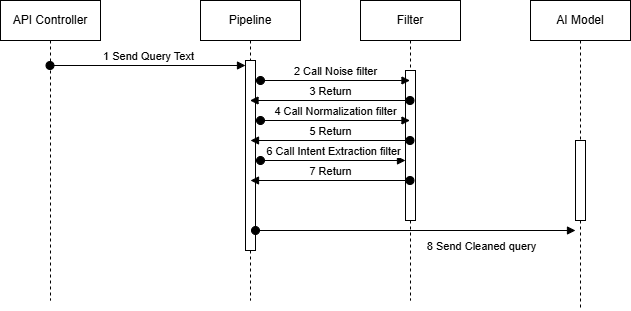

The diagram above was exported from draw.io. Its source (the exported page's mxGraphModel, read from the mxfile embedded in the PNG):
<mxGraphModel dx="1426" dy="829" grid="1" gridSize="10" guides="1" tooltips="1" connect="1" arrows="1" fold="1" page="1" pageScale="1" pageWidth="850" pageHeight="1100" math="0" shadow="0">
  <root>
    <mxCell id="0" />
    <mxCell id="1" parent="0" />
    <mxCell id="jtxEuzQoTm6F0BaRjxU0-1" parent="1" style="shape=umlLifeline;perimeter=lifelinePerimeter;whiteSpace=wrap;html=1;container=1;dropTarget=0;collapsible=0;recursiveResize=0;outlineConnect=0;portConstraint=eastwest;newEdgeStyle={&quot;curved&quot;:0,&quot;rounded&quot;:0};" value="API Controller" vertex="1">
      <mxGeometry height="300" width="100" x="90" y="130" as="geometry" />
    </mxCell>
    <mxCell id="jtxEuzQoTm6F0BaRjxU0-2" parent="1" style="shape=umlLifeline;perimeter=lifelinePerimeter;whiteSpace=wrap;html=1;container=1;dropTarget=0;collapsible=0;recursiveResize=0;outlineConnect=0;portConstraint=eastwest;newEdgeStyle={&quot;curved&quot;:0,&quot;rounded&quot;:0};" value="Pipeline" vertex="1">
      <mxGeometry height="300" width="100" x="290" y="130" as="geometry" />
    </mxCell>
    <mxCell id="jtxEuzQoTm6F0BaRjxU0-4" parent="jtxEuzQoTm6F0BaRjxU0-2" style="html=1;points=[[0,0,0,0,5],[0,1,0,0,-5],[1,0,0,0,5],[1,1,0,0,-5]];perimeter=orthogonalPerimeter;outlineConnect=0;targetShapes=umlLifeline;portConstraint=eastwest;newEdgeStyle={&quot;curved&quot;:0,&quot;rounded&quot;:0};" value="" vertex="1">
      <mxGeometry height="190" width="10" x="45" y="60" as="geometry" />
    </mxCell>
    <mxCell id="jtxEuzQoTm6F0BaRjxU0-3" parent="1" style="shape=umlLifeline;perimeter=lifelinePerimeter;whiteSpace=wrap;html=1;container=1;dropTarget=0;collapsible=0;recursiveResize=0;outlineConnect=0;portConstraint=eastwest;newEdgeStyle={&quot;curved&quot;:0,&quot;rounded&quot;:0};" value="AI Model" vertex="1">
      <mxGeometry height="310" width="100" x="620" y="130" as="geometry" />
    </mxCell>
    <mxCell id="jtxEuzQoTm6F0BaRjxU0-8" parent="jtxEuzQoTm6F0BaRjxU0-3" style="html=1;points=[[0,0,0,0,5],[0,1,0,0,-5],[1,0,0,0,5],[1,1,0,0,-5]];perimeter=orthogonalPerimeter;outlineConnect=0;targetShapes=umlLifeline;portConstraint=eastwest;newEdgeStyle={&quot;curved&quot;:0,&quot;rounded&quot;:0};" value="" vertex="1">
      <mxGeometry height="80" width="10" x="45" y="140" as="geometry" />
    </mxCell>
    <mxCell id="jtxEuzQoTm6F0BaRjxU0-5" edge="1" parent="1" source="jtxEuzQoTm6F0BaRjxU0-1" style="html=1;verticalAlign=bottom;startArrow=oval;endArrow=block;startSize=8;curved=0;rounded=0;entryX=0;entryY=0;entryDx=0;entryDy=5;entryPerimeter=0;" target="jtxEuzQoTm6F0BaRjxU0-4" value="1 Send Query Text">
      <mxGeometry relative="1" x="0.0026" as="geometry">
        <mxPoint as="offset" />
        <mxPoint x="170" y="195" as="sourcePoint" />
      </mxGeometry>
    </mxCell>
    <mxCell id="jtxEuzQoTm6F0BaRjxU0-9" edge="1" parent="1" source="jtxEuzQoTm6F0BaRjxU0-4" style="html=1;verticalAlign=bottom;startArrow=oval;endArrow=block;startSize=8;curved=0;rounded=0;entryX=0;entryY=0;entryDx=0;entryDy=5;" value="">
      <mxGeometry relative="1" as="geometry">
        <mxPoint x="479.5" y="360" as="sourcePoint" />
        <mxPoint x="665" y="360" as="targetPoint" />
      </mxGeometry>
    </mxCell>
    <mxCell id="jtxEuzQoTm6F0BaRjxU0-10" connectable="0" parent="jtxEuzQoTm6F0BaRjxU0-9" style="edgeLabel;html=1;align=center;verticalAlign=middle;resizable=0;points=[];" value="8 Send Cleaned query" vertex="1">
      <mxGeometry relative="1" x="0.1655" y="-2" as="geometry">
        <mxPoint x="39" y="13" as="offset" />
      </mxGeometry>
    </mxCell>
    <mxCell id="u5YRtRGek0ad_poRUHLG-1" parent="1" style="shape=umlLifeline;perimeter=lifelinePerimeter;whiteSpace=wrap;html=1;container=1;dropTarget=0;collapsible=0;recursiveResize=0;outlineConnect=0;portConstraint=eastwest;newEdgeStyle={&quot;curved&quot;:0,&quot;rounded&quot;:0};" value="Filter" vertex="1">
      <mxGeometry height="300" width="100" x="450" y="130" as="geometry" />
    </mxCell>
    <mxCell id="u5YRtRGek0ad_poRUHLG-2" parent="u5YRtRGek0ad_poRUHLG-1" style="html=1;points=[[0,0,0,0,5],[0,1,0,0,-5],[1,0,0,0,5],[1,1,0,0,-5]];perimeter=orthogonalPerimeter;outlineConnect=0;targetShapes=umlLifeline;portConstraint=eastwest;newEdgeStyle={&quot;curved&quot;:0,&quot;rounded&quot;:0};" value="" vertex="1">
      <mxGeometry height="150" width="10" x="45" y="70" as="geometry" />
    </mxCell>
    <mxCell id="u5YRtRGek0ad_poRUHLG-3" edge="1" parent="1" style="html=1;verticalAlign=bottom;startArrow=oval;endArrow=block;startSize=8;curved=0;rounded=0;" target="u5YRtRGek0ad_poRUHLG-1" value="2 Call Noise filter">
      <mxGeometry relative="1" as="geometry">
        <mxPoint x="350" y="210" as="sourcePoint" />
        <mxPoint x="475" y="210" as="targetPoint" />
      </mxGeometry>
    </mxCell>
    <mxCell id="3RAU9p0j2VQLaiaixiBG-1" edge="1" parent="1" style="html=1;verticalAlign=bottom;startArrow=oval;endArrow=block;startSize=8;curved=0;rounded=0;" value="3 Return">
      <mxGeometry relative="1" as="geometry">
        <mxPoint x="499.5" y="230" as="sourcePoint" />
        <mxPoint x="339.5" y="230" as="targetPoint" />
      </mxGeometry>
    </mxCell>
    <mxCell id="3RAU9p0j2VQLaiaixiBG-2" edge="1" parent="1" style="html=1;verticalAlign=bottom;startArrow=oval;endArrow=block;startSize=8;curved=0;rounded=0;" target="u5YRtRGek0ad_poRUHLG-1" value="4 Call Normalization filter">
      <mxGeometry relative="1" as="geometry">
        <mxPoint x="350" y="250" as="sourcePoint" />
        <mxPoint x="475" y="250" as="targetPoint" />
      </mxGeometry>
    </mxCell>
    <mxCell id="3RAU9p0j2VQLaiaixiBG-3" edge="1" parent="1" source="u5YRtRGek0ad_poRUHLG-1" style="html=1;verticalAlign=bottom;startArrow=oval;endArrow=block;startSize=8;curved=0;rounded=0;" value="5 Return">
      <mxGeometry relative="1" as="geometry">
        <mxPoint x="475" y="270" as="sourcePoint" />
        <mxPoint x="340" y="270" as="targetPoint" />
      </mxGeometry>
    </mxCell>
    <mxCell id="3RAU9p0j2VQLaiaixiBG-4" edge="1" parent="1" style="html=1;verticalAlign=bottom;startArrow=oval;endArrow=block;startSize=8;curved=0;rounded=0;" target="u5YRtRGek0ad_poRUHLG-2" value="6 Call Intent Extraction filter">
      <mxGeometry relative="1" as="geometry">
        <mxPoint x="350" y="290" as="sourcePoint" />
        <mxPoint x="475" y="290" as="targetPoint" />
      </mxGeometry>
    </mxCell>
    <mxCell id="3RAU9p0j2VQLaiaixiBG-5" edge="1" parent="1" source="u5YRtRGek0ad_poRUHLG-1" style="html=1;verticalAlign=bottom;startArrow=oval;endArrow=block;startSize=8;curved=0;rounded=0;" value="7 Return">
      <mxGeometry relative="1" as="geometry">
        <mxPoint x="475" y="310" as="sourcePoint" />
        <mxPoint x="340" y="310" as="targetPoint" />
      </mxGeometry>
    </mxCell>
  </root>
</mxGraphModel>